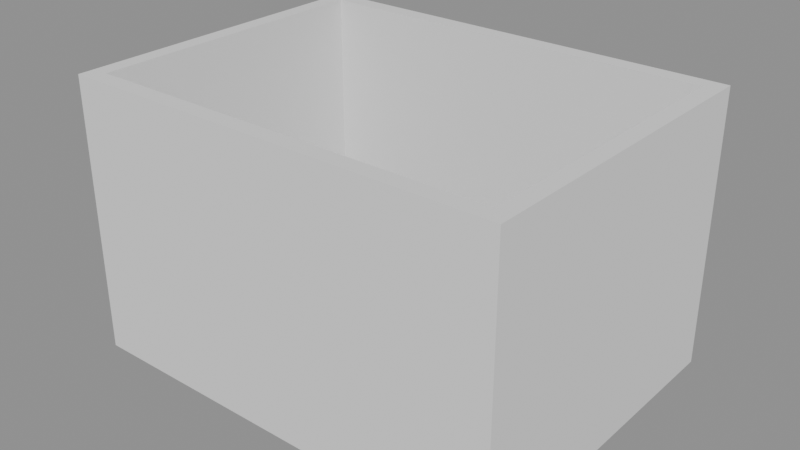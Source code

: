 # Source: p0084.blend  (saved by Blender 4.5.90; exported with 4.5.12 LTS)
import bpy
from mathutils import Matrix  # noqa: F401  (used for matrix-valued properties, if any)

bpy.ops.wm.read_factory_settings(use_empty=True)
scene = bpy.context.scene
scene.name = 'Scene'

# ---- collections
col_asset_p0084 = bpy.data.collections.new('Asset_p0084'); scene.collection.children.link(col_asset_p0084)

# ---- meshes
me_cube_002 = bpy.data.meshes.new('Cube.002')
me_cube_002.from_pydata([(-0.075, -1.35, -1.25), (-0.075, -1.35, 1.25), (-0.075, 1.35, -1.25), (-0.075, 1.35, 1.25), (0.075, -1.35, -1.25), (0.075, -1.35, 1.25), (0.075, 1.35, -1.25), (0.075, 1.35, 1.25)], [], [(0, 1, 3, 2), (2, 3, 7, 6), (6, 7, 5, 4), (4, 5, 1, 0), (2, 6, 4, 0), (7, 3, 1, 5)])
_uv = me_cube_002.uv_layers.new(name='UVMap')
_uv.uv.foreach_set('vector', [0.375, 0.0, 0.625, 0.0, 0.625, 0.25, 0.375, 0.25, 0.375, 0.25, 0.625, 0.25, 0.625, 0.5, 0.375, 0.5, 0.375, 0.5, 0.625, 0.5, 0.625, 0.75, 0.375, 0.75, 0.375, 0.75, 0.625, 0.75, 0.625, 1.0, 0.375, 1.0, 0.125, 0.5, 0.375, 0.5, 0.375, 0.75, 0.125, 0.75, 0.625, 0.5, 0.875, 0.5, 0.875, 0.75, 0.625, 0.75])
me_cube_002.update()
me_cube = bpy.data.meshes.new('Cube')
me_cube.from_pydata([(-2.0, -0.075, -1.25), (-2.0, -0.075, 1.25), (-2.0, 0.075, -1.25), (-2.0, 0.075, 1.25), (2.0, -0.075, -1.25), (2.0, -0.075, 1.25), (2.0, 0.075, -1.25), (2.0, 0.075, 1.25)], [], [(0, 1, 3, 2), (2, 3, 7, 6), (6, 7, 5, 4), (4, 5, 1, 0), (2, 6, 4, 0), (7, 3, 1, 5)])
_uv = me_cube.uv_layers.new(name='UVMap')
_uv.uv.foreach_set('vector', [0.375, 0.0, 0.625, 0.0, 0.625, 0.25, 0.375, 0.25, 0.375, 0.25, 0.625, 0.25, 0.625, 0.5, 0.375, 0.5, 0.375, 0.5, 0.625, 0.5, 0.625, 0.75, 0.375, 0.75, 0.375, 0.75, 0.625, 0.75, 0.625, 1.0, 0.375, 1.0, 0.125, 0.5, 0.375, 0.5, 0.375, 0.75, 0.125, 0.75, 0.625, 0.5, 0.875, 0.5, 0.875, 0.75, 0.625, 0.75])
me_cube.update()
me_cube_003 = bpy.data.meshes.new('Cube.003')
me_cube_003.from_pydata([(-0.075, -1.35, -1.25), (-0.075, -1.35, 1.25), (-0.075, 1.35, -1.25), (-0.075, 1.35, 1.25), (0.075, -1.35, -1.25), (0.075, -1.35, 1.25), (0.075, 1.35, -1.25), (0.075, 1.35, 1.25)], [], [(0, 1, 3, 2), (2, 3, 7, 6), (6, 7, 5, 4), (4, 5, 1, 0), (2, 6, 4, 0), (7, 3, 1, 5)])
_uv = me_cube_003.uv_layers.new(name='UVMap')
_uv.uv.foreach_set('vector', [0.375, 0.0, 0.625, 0.0, 0.625, 0.25, 0.375, 0.25, 0.375, 0.25, 0.625, 0.25, 0.625, 0.5, 0.375, 0.5, 0.375, 0.5, 0.625, 0.5, 0.625, 0.75, 0.375, 0.75, 0.375, 0.75, 0.625, 0.75, 0.625, 1.0, 0.375, 1.0, 0.125, 0.5, 0.375, 0.5, 0.375, 0.75, 0.125, 0.75, 0.625, 0.5, 0.875, 0.5, 0.875, 0.75, 0.625, 0.75])
me_cube_003.update()
me_cube_001 = bpy.data.meshes.new('Cube.001')
me_cube_001.from_pydata([(-2.0, -0.075, -1.25), (-2.0, -0.075, 1.25), (-2.0, 0.075, -1.25), (-2.0, 0.075, 1.25), (2.0, -0.075, -1.25), (2.0, -0.075, 1.25), (2.0, 0.075, -1.25), (2.0, 0.075, 1.25)], [], [(0, 1, 3, 2), (2, 3, 7, 6), (6, 7, 5, 4), (4, 5, 1, 0), (2, 6, 4, 0), (7, 3, 1, 5)])
_uv = me_cube_001.uv_layers.new(name='UVMap')
_uv.uv.foreach_set('vector', [0.375, 0.0, 0.625, 0.0, 0.625, 0.25, 0.375, 0.25, 0.375, 0.25, 0.625, 0.25, 0.625, 0.5, 0.375, 0.5, 0.375, 0.5, 0.625, 0.5, 0.625, 0.75, 0.375, 0.75, 0.375, 0.75, 0.625, 0.75, 0.625, 1.0, 0.375, 1.0, 0.125, 0.5, 0.375, 0.5, 0.375, 0.75, 0.125, 0.75, 0.625, 0.5, 0.875, 0.5, 0.875, 0.75, 0.625, 0.75])
me_cube_001.update()

# ---- objects
ob_muro_este = bpy.data.objects.new('Muro_Este', me_cube_002)
ob_muro_norte = bpy.data.objects.new('Muro_Norte', me_cube)
ob_muro_oeste = bpy.data.objects.new('Muro_Oeste', me_cube_003)
ob_muro_sur = bpy.data.objects.new('Muro_Sur', me_cube_001)

# ---- transforms, parenting, visibility, modifiers, constraints
ob_muro_este.location = (1.925, 0.0, 1.25)
ob_muro_norte.location = (0.0, 1.425, 1.25)
ob_muro_oeste.location = (-1.925, 0.0, 1.25)
ob_muro_sur.location = (0.0, -1.425, 1.25)

# ---- collection membership
col_asset_p0084.objects.link(ob_muro_este)
col_asset_p0084.objects.link(ob_muro_norte)
col_asset_p0084.objects.link(ob_muro_oeste)
col_asset_p0084.objects.link(ob_muro_sur)

# ---- scene / render settings (as saved in the file)
scene.frame_start = 1; scene.frame_end = 250; scene.frame_set(1)
scene.render.engine = 'BLENDER_EEVEE_NEXT'
bpy.context.view_layer.update()

# ---- added for rendering (the .blend has no active camera and no usable light): camera, sun + grey world if the file has none
cam_auto = bpy.data.cameras.new('AutoCamera')
cam_auto.lens = 50.0
cam_auto.sensor_width = 36.0
cam_auto.clip_end = 1000.0
ob_auto_camera = bpy.data.objects.new('AutoCamera', cam_auto)
scene.collection.objects.link(ob_auto_camera)
ob_auto_camera.location = (5.17216, -6.2066, 5.38773)
ob_auto_camera.rotation_euler = (1.09748, -7.21219e-08, 0.694738)
scene.camera = ob_auto_camera
light_auto_sun = bpy.data.lights.new('AutoSun', 'SUN')
light_auto_sun.energy = 3.0
light_auto_sun.angle = 0.0523599
ob_auto_sun = bpy.data.objects.new('AutoSun', light_auto_sun)
scene.collection.objects.link(ob_auto_sun)
ob_auto_sun.rotation_euler = (0.872665, 0.174533, 0.523599)
if scene.world is None:
    world_auto = bpy.data.worlds.new('AutoWorld')
    world_auto.color = (0.3, 0.3, 0.3)
    scene.world = world_auto
bpy.context.view_layer.update()
